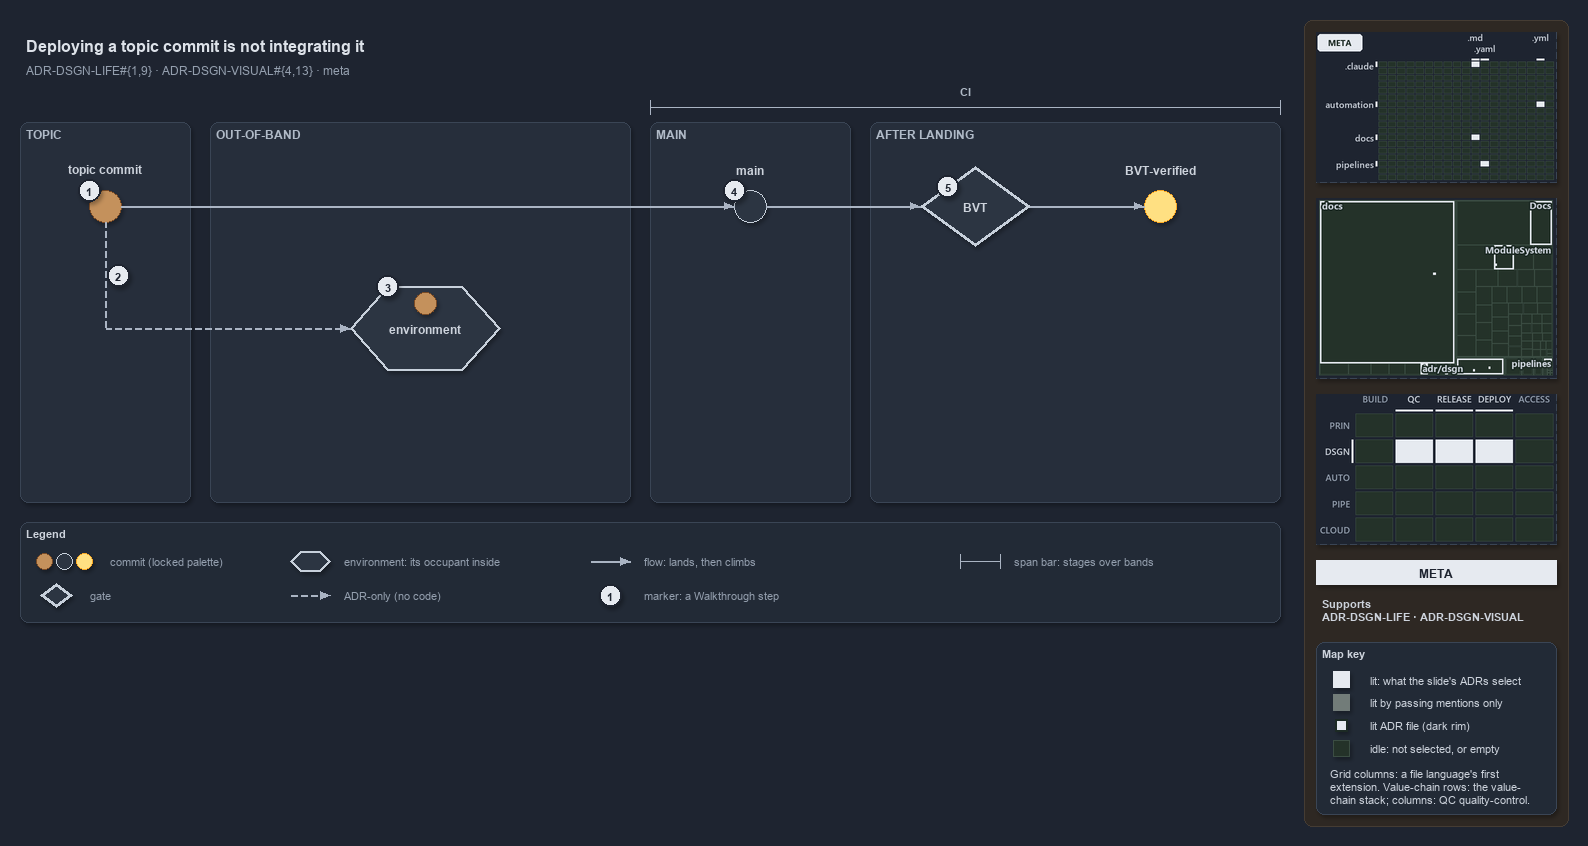

The diagram above was exported from draw.io. Its source (the exported page's mxGraphModel, read from the mxfile embedded in the PNG):
<mxGraphModel dx="1024" dy="768" grid="0" gridSize="10" guides="1" tooltips="1" connect="1" arrows="1" fold="1" page="1" pageScale="1" pageWidth="1572" pageHeight="630" background="#1E2430" math="0" shadow="1">
  <root>
    <mxCell id="0" />
    <mxCell id="1" parent="0" />
    <mxCell id="sidebar-bg" value="" style="rounded=1;arcSize=2;html=1;fillColor=#2E2823;strokeColor=#453C33;shadow=0;" vertex="1" parent="1">
      <mxGeometry x="1304" y="4" width="264" height="806" as="geometry" />
    </mxCell>
    <mxCell id="title" value="Deploying a topic commit is not integrating it" style="text;html=1;align=left;verticalAlign=middle;fontSize=16;fontStyle=1;fontColor=#DDE2E9;" vertex="1" parent="1">
      <mxGeometry x="20" y="14" width="1260" height="30" as="geometry" />
    </mxCell>
    <mxCell id="subtitle" value="ADR-DSGN-LIFE#{1,9} &amp;#183; ADR-DSGN-VISUAL#{4,13} &amp;#183; meta" style="text;html=1;align=left;verticalAlign=middle;fontSize=12;fontColor=#949FAE;" vertex="1" parent="1">
      <mxGeometry x="20" y="44" width="1240" height="20" as="geometry" />
    </mxCell>
    <mxCell id="band-topic" value="TOPIC" style="rounded=1;html=1;arcSize=3;fillColor=#262E3B;strokeColor=#3A4555;verticalAlign=top;align=left;spacingLeft=8;fontStyle=1;fontSize=12;fontColor=#B0BAC7;" vertex="1" parent="1">
      <mxGeometry x="20" y="106" width="170" height="380" as="geometry" />
    </mxCell>
    <mxCell id="band-oob" value="OUT-OF-BAND" style="rounded=1;html=1;arcSize=3;fillColor=#262E3B;strokeColor=#3A4555;verticalAlign=top;align=left;spacingLeft=8;fontStyle=1;fontSize=12;fontColor=#B0BAC7;" vertex="1" parent="1">
      <mxGeometry x="210" y="106" width="420" height="380" as="geometry" />
    </mxCell>
    <mxCell id="band-main" value="MAIN" style="rounded=1;html=1;arcSize=3;fillColor=#262E3B;strokeColor=#3A4555;verticalAlign=top;align=left;spacingLeft=8;fontStyle=1;fontSize=12;fontColor=#B0BAC7;" vertex="1" parent="1">
      <mxGeometry x="650" y="106" width="200" height="380" as="geometry" />
    </mxCell>
    <mxCell id="band-after" value="AFTER LANDING" style="rounded=1;html=1;arcSize=3;fillColor=#262E3B;strokeColor=#3A4555;verticalAlign=top;align=left;spacingLeft=8;fontStyle=1;fontSize=12;fontColor=#B0BAC7;" vertex="1" parent="1">
      <mxGeometry x="870" y="106" width="410" height="380" as="geometry" />
    </mxCell>
    <mxCell id="span-ci" value="" style="shape=crossbar;whiteSpace=wrap;html=1;rounded=1;fillColor=none;strokeColor=#AAB4C3;strokeWidth=1.5;" vertex="1" parent="1">
      <mxGeometry x="650" y="84" width="630" height="14" as="geometry" />
    </mxCell>
    <mxCell id="span-ci-label" value="CI" style="text;html=1;align=center;verticalAlign=middle;fontSize=11;fontStyle=1;fontColor=#B0BAC7;labelBackgroundColor=#262E3B;" vertex="1" parent="1">
      <mxGeometry x="935" y="66" width="60" height="16" as="geometry" />
    </mxCell>
    <mxCell id="c-topic" value="" style="ellipse;html=1;fillColor=#C4915C;strokeColor=#7A4B25;strokeWidth=1.5;fontStyle=1;fontSize=11;fontColor=#CDD3DC;" vertex="1" parent="1">
      <mxGeometry x="89" y="174" width="32" height="32" as="geometry" />
    </mxCell>
    <mxCell id="c-topic-name" value="topic commit" style="text;html=1;align=center;verticalAlign=middle;fontSize=12;fontStyle=1;fontColor=#CDD3DC;" vertex="1" parent="1">
      <mxGeometry x="25" y="144" width="160" height="18" as="geometry" />
    </mxCell>
    <mxCell id="c-main" value="" style="ellipse;html=1;fillColor=#2C3542;strokeColor=#C7D0DB;strokeWidth=1.5;fontStyle=1;fontSize=11;fontColor=#CDD3DC;" vertex="1" parent="1">
      <mxGeometry x="734" y="174" width="32" height="32" as="geometry" />
    </mxCell>
    <mxCell id="c-main-name" value="main" style="text;html=1;align=center;verticalAlign=middle;fontSize=12;fontStyle=1;fontColor=#CDD3DC;" vertex="1" parent="1">
      <mxGeometry x="670" y="144" width="160" height="18" as="geometry" />
    </mxCell>
    <mxCell id="edge-topic-main" value="" style="edgeStyle=orthogonalEdgeStyle;rounded=1;html=1;endArrow=block;strokeColor=#AAB4C3;fontColor=#CDD3DC;shadow=0;" edge="1" parent="1" source="c-topic" target="c-main">
      <mxGeometry relative="1" as="geometry" />
    </mxCell>
    <mxCell id="g-bvt" value="&lt;b&gt;BVT&lt;/b&gt;" style="rhombus;whiteSpace=wrap;html=1;fillColor=#2C3542;strokeColor=#C7D0DB;strokeWidth=3;fontSize=12;fontColor=#CDD3DC;" vertex="1" parent="1">
      <mxGeometry x="920" y="150" width="110" height="80" as="geometry" />
    </mxCell>
    <mxCell id="c-yellow" value="" style="ellipse;html=1;fillColor=#FFE082;strokeColor=#F9A825;strokeWidth=1.5;fontStyle=1;fontSize=11;fontColor=#CDD3DC;" vertex="1" parent="1">
      <mxGeometry x="1144" y="174" width="32" height="32" as="geometry" />
    </mxCell>
    <mxCell id="c-yellow-name" value="BVT-verified" style="text;html=1;align=center;verticalAlign=middle;fontSize=12;fontStyle=1;fontColor=#CDD3DC;" vertex="1" parent="1">
      <mxGeometry x="1080" y="144" width="160" height="18" as="geometry" />
    </mxCell>
    <mxCell id="edge-main-bvt" value="" style="edgeStyle=orthogonalEdgeStyle;rounded=1;html=1;endArrow=block;strokeColor=#AAB4C3;fontColor=#CDD3DC;shadow=0;" edge="1" parent="1" source="c-main" target="g-bvt">
      <mxGeometry relative="1" as="geometry" />
    </mxCell>
    <mxCell id="edge-bvt-yellow" value="" style="edgeStyle=orthogonalEdgeStyle;rounded=1;html=1;endArrow=block;strokeColor=#AAB4C3;fontColor=#CDD3DC;shadow=0;" edge="1" parent="1" source="g-bvt" target="c-yellow">
      <mxGeometry relative="1" as="geometry" />
    </mxCell>
    <mxCell id="port-topic-r2" value="" style="text;html=1;strokeColor=none;fillColor=none;" vertex="1" parent="1">
      <mxGeometry x="105" y="312" width="1" height="1" as="geometry" />
    </mxCell>
    <mxCell id="edge-topic-bus" value="" style="edgeStyle=orthogonalEdgeStyle;rounded=1;html=1;endArrow=block;strokeColor=#AAB4C3;endArrow=none;dashed=1;fontColor=#CDD3DC;shadow=0;" edge="1" parent="1" source="c-topic" target="port-topic-r2">
      <mxGeometry relative="1" as="geometry" />
    </mxCell>
    <mxCell id="e-env" value="&lt;b&gt;environment&lt;/b&gt;" style="shape=hexagon;perimeter=hexagonPerimeter2;whiteSpace=wrap;html=1;fillColor=#2C3542;strokeColor=#C7D0DB;strokeWidth=2;fontColor=#CDD3DC;fontSize=12;" vertex="1" parent="1">
      <mxGeometry x="350" y="270" width="150" height="84" as="geometry" />
    </mxCell>
    <mxCell id="c-occupant" value="" style="ellipse;html=1;fillColor=#C4915C;strokeColor=#7A4B25;strokeWidth=1.5;fontStyle=1;fontSize=11;fontColor=#CDD3DC;" vertex="1" parent="1">
      <mxGeometry x="414" y="276" width="22" height="22" as="geometry" />
    </mxCell>
    <mxCell id="edge-bus-env" value="" style="edgeStyle=orthogonalEdgeStyle;rounded=1;html=1;endArrow=block;strokeColor=#AAB4C3;dashed=1;fontColor=#CDD3DC;shadow=0;" edge="1" parent="1" source="port-topic-r2" target="e-env">
      <mxGeometry relative="1" as="geometry" />
    </mxCell>
    <mxCell id="mark-1" value="1" style="ellipse;html=1;fillColor=#E6EAF0;strokeColor=#1E2430;strokeWidth=2;fontColor=#1E2430;fontStyle=1;fontSize=11;" vertex="1" parent="1">
      <mxGeometry x="78" y="163" width="22" height="22" as="geometry" />
    </mxCell>
    <mxCell id="mark-2" value="2" style="ellipse;html=1;fillColor=#E6EAF0;strokeColor=#1E2430;strokeWidth=2;fontColor=#1E2430;fontStyle=1;fontSize=11;" vertex="1" parent="1">
      <mxGeometry x="107" y="248" width="22" height="22" as="geometry" />
    </mxCell>
    <mxCell id="mark-3" value="3" style="ellipse;html=1;fillColor=#E6EAF0;strokeColor=#1E2430;strokeWidth=2;fontColor=#1E2430;fontStyle=1;fontSize=11;" vertex="1" parent="1">
      <mxGeometry x="376.5" y="259" width="22" height="22" as="geometry" />
    </mxCell>
    <mxCell id="mark-4" value="4" style="ellipse;html=1;fillColor=#E6EAF0;strokeColor=#1E2430;strokeWidth=2;fontColor=#1E2430;fontStyle=1;fontSize=11;" vertex="1" parent="1">
      <mxGeometry x="723" y="163" width="22" height="22" as="geometry" />
    </mxCell>
    <mxCell id="mark-5" value="5" style="ellipse;html=1;fillColor=#E6EAF0;strokeColor=#1E2430;strokeWidth=2;fontColor=#1E2430;fontStyle=1;fontSize=11;" vertex="1" parent="1">
      <mxGeometry x="936.5" y="159" width="22" height="22" as="geometry" />
    </mxCell>
    <mxCell id="legend" value="&lt;b&gt;Legend&lt;/b&gt;" style="rounded=1;whiteSpace=wrap;html=1;arcSize=6;fillColor=#222A36;strokeColor=#3A4555;align=left;verticalAlign=top;spacing=8;fontSize=11;fontColor=#CDD3DC;" vertex="1" parent="1">
      <mxGeometry x="20" y="506" width="1260" height="100" as="geometry" />
    </mxCell>
    <mxCell id="legend-0-brown" value="" style="ellipse;html=1;fillColor=#C4915C;strokeColor=#7A4B25;strokeWidth=1.5;fontColor=#CDD3DC;" vertex="1" parent="1">
      <mxGeometry x="36" y="537" width="16" height="16" as="geometry" />
    </mxCell>
    <mxCell id="legend-0-grey" value="" style="ellipse;html=1;fillColor=#2C3542;strokeColor=#C7D0DB;strokeWidth=1.5;fontColor=#CDD3DC;" vertex="1" parent="1">
      <mxGeometry x="56" y="537" width="16" height="16" as="geometry" />
    </mxCell>
    <mxCell id="legend-0-yellow" value="" style="ellipse;html=1;fillColor=#FFE082;strokeColor=#F9A825;strokeWidth=1.5;fontColor=#CDD3DC;" vertex="1" parent="1">
      <mxGeometry x="76" y="537" width="16" height="16" as="geometry" />
    </mxCell>
    <mxCell id="legend-0-text" value="commit (locked palette)" style="text;html=1;align=left;verticalAlign=middle;fontSize=11;fontColor=#949FAE;" vertex="1" parent="1">
      <mxGeometry x="104" y="535" width="290" height="20" as="geometry" />
    </mxCell>
    <mxCell id="legend-1" value="" style="rhombus;whiteSpace=wrap;html=1;fillColor=#2C3542;strokeColor=#C7D0DB;strokeWidth=3;fontSize=12;fontColor=#CDD3DC;" vertex="1" parent="1">
      <mxGeometry x="40" y="567" width="32" height="24" as="geometry" />
    </mxCell>
    <mxCell id="legend-1-text" value="gate" style="text;html=1;align=left;verticalAlign=middle;fontSize=11;fontColor=#949FAE;" vertex="1" parent="1">
      <mxGeometry x="84" y="569" width="290" height="20" as="geometry" />
    </mxCell>
    <mxCell id="legend-2" value="" style="shape=hexagon;perimeter=hexagonPerimeter2;whiteSpace=wrap;html=1;fillColor=#2C3542;strokeColor=#C7D0DB;strokeWidth=2;fontColor=#CDD3DC;fontSize=12;" vertex="1" parent="1">
      <mxGeometry x="290" y="535" width="40" height="20" as="geometry" />
    </mxCell>
    <mxCell id="legend-2-text" value="environment: its occupant inside" style="text;html=1;align=left;verticalAlign=middle;fontSize=11;fontColor=#949FAE;" vertex="1" parent="1">
      <mxGeometry x="338" y="535" width="290" height="20" as="geometry" />
    </mxCell>
    <mxCell id="legend-3-a" value="" style="text;html=1;strokeColor=none;fillColor=none;" vertex="1" parent="1">
      <mxGeometry x="290" y="579" width="1" height="1" as="geometry" />
    </mxCell>
    <mxCell id="legend-3-b" value="" style="text;html=1;strokeColor=none;fillColor=none;" vertex="1" parent="1">
      <mxGeometry x="330" y="579" width="1" height="1" as="geometry" />
    </mxCell>
    <mxCell id="legend-3-edge" value="" style="edgeStyle=orthogonalEdgeStyle;rounded=1;html=1;endArrow=block;strokeColor=#AAB4C3;dashed=1;fontColor=#CDD3DC;shadow=0;" edge="1" parent="1" source="legend-3-a" target="legend-3-b">
      <mxGeometry relative="1" as="geometry" />
    </mxCell>
    <mxCell id="legend-3-text" value="ADR-only (no code)" style="text;html=1;align=left;verticalAlign=middle;fontSize=11;fontColor=#949FAE;" vertex="1" parent="1">
      <mxGeometry x="338" y="569" width="290" height="20" as="geometry" />
    </mxCell>
    <mxCell id="legend-4-a" value="" style="text;html=1;strokeColor=none;fillColor=none;" vertex="1" parent="1">
      <mxGeometry x="590" y="545" width="1" height="1" as="geometry" />
    </mxCell>
    <mxCell id="legend-4-b" value="" style="text;html=1;strokeColor=none;fillColor=none;" vertex="1" parent="1">
      <mxGeometry x="630" y="545" width="1" height="1" as="geometry" />
    </mxCell>
    <mxCell id="legend-4-edge" value="" style="edgeStyle=orthogonalEdgeStyle;rounded=1;html=1;endArrow=block;strokeColor=#AAB4C3;fontColor=#CDD3DC;shadow=0;" edge="1" parent="1" source="legend-4-a" target="legend-4-b">
      <mxGeometry relative="1" as="geometry" />
    </mxCell>
    <mxCell id="legend-4-text" value="flow: lands, then climbs" style="text;html=1;align=left;verticalAlign=middle;fontSize=11;fontColor=#949FAE;" vertex="1" parent="1">
      <mxGeometry x="638" y="535" width="290" height="20" as="geometry" />
    </mxCell>
    <mxCell id="legend-5" value="1" style="ellipse;html=1;fillColor=#E6EAF0;strokeColor=#1E2430;strokeWidth=2;fontColor=#1E2430;fontStyle=1;fontSize=11;" vertex="1" parent="1">
      <mxGeometry x="599" y="568" width="22" height="22" as="geometry" />
    </mxCell>
    <mxCell id="legend-5-text" value="marker: a Walkthrough step" style="text;html=1;align=left;verticalAlign=middle;fontSize=11;fontColor=#949FAE;" vertex="1" parent="1">
      <mxGeometry x="638" y="569" width="290" height="20" as="geometry" />
    </mxCell>
    <mxCell id="legend-6" value="" style="shape=crossbar;whiteSpace=wrap;html=1;rounded=1;fillColor=none;strokeColor=#AAB4C3;strokeWidth=1.5;" vertex="1" parent="1">
      <mxGeometry x="960" y="538" width="40" height="14" as="geometry" />
    </mxCell>
    <mxCell id="legend-6-text" value="span bar: stages over bands" style="text;html=1;align=left;verticalAlign=middle;fontSize=11;fontColor=#949FAE;" vertex="1" parent="1">
      <mxGeometry x="1008" y="535" width="290" height="20" as="geometry" />
    </mxCell>
    <mxCell id="minimap-grid" value="" style="shape=image;html=1;imageAspect=0;aspect=fixed;verticalLabelPosition=bottom;strokeColor=#3A4555;dashed=1;fillColor=#222A36;image=data:image/png,(base64 omitted: 10648 chars);" vertex="1" parent="1">
      <mxGeometry x="1316" y="16" width="240" height="150" as="geometry" />
    </mxCell>
    <mxCell id="minimap-tree" value="" style="shape=image;html=1;imageAspect=0;aspect=fixed;verticalLabelPosition=bottom;strokeColor=#3A4555;dashed=1;fillColor=#222A36;image=data:image/png,(base64 omitted: 15044 chars);" vertex="1" parent="1">
      <mxGeometry x="1316" y="182" width="240" height="180" as="geometry" />
    </mxCell>
    <mxCell id="minimap-chain" value="" style="shape=image;html=1;imageAspect=0;aspect=fixed;verticalLabelPosition=bottom;strokeColor=#3A4555;dashed=1;fillColor=#222A36;image=data:image/png,(base64 omitted: 13568 chars);" vertex="1" parent="1">
      <mxGeometry x="1316" y="378" width="240" height="150" as="geometry" />
    </mxCell>
    <mxCell id="lens-badge" value="META" style="rounded=0;whiteSpace=wrap;html=1;align=center;verticalAlign=middle;fontSize=12;fontStyle=1;fontColor=#1E2430;fillColor=#E6EAF0;strokeColor=none;" vertex="1" parent="1">
      <mxGeometry x="1316" y="544" width="240" height="24" as="geometry" />
    </mxCell>
    <mxCell id="supports" value="&lt;b&gt;Supports&lt;/b&gt;&lt;br&gt;ADR-DSGN-LIFE &amp;#183; ADR-DSGN-VISUAL" style="text;html=1;whiteSpace=wrap;align=left;verticalAlign=top;fontSize=11;fontColor=#CDD3DC;" vertex="1" parent="1">
      <mxGeometry x="1316" y="576" width="240" height="38" as="geometry" />
    </mxCell>
    <mxCell id="mapkey" value="&lt;b&gt;Map key&lt;/b&gt;" style="rounded=1;arcSize=6;whiteSpace=wrap;html=1;align=left;verticalAlign=top;fontSize=11;fontColor=#CDD3DC;fillColor=#222A36;strokeColor=#3A4555;spacingLeft=8;spacingTop=2;" vertex="1" parent="1">
      <mxGeometry x="1316" y="626" width="240" height="172" as="geometry" />
    </mxCell>
    <mxCell id="mapkey-lit" value="" style="rounded=0;html=1;fillColor=#E6EAF0;strokeColor=#E6EAF0;" vertex="1" parent="1">
      <mxGeometry x="1333.0" y="655.0" width="16" height="16" as="geometry" />
    </mxCell>
    <mxCell id="mapkey-lit-text" value="lit: what the slide's ADRs select" style="text;html=1;align=left;verticalAlign=middle;fontSize=11;fontColor=#CDD3DC;" vertex="1" parent="1">
      <mxGeometry x="1364" y="653" width="184" height="20" as="geometry" />
    </mxCell>
    <mxCell id="mapkey-touched" value="" style="rounded=0;html=1;fillColor=#727C79;strokeColor=#727C79;" vertex="1" parent="1">
      <mxGeometry x="1333.0" y="678.0" width="16" height="16" as="geometry" />
    </mxCell>
    <mxCell id="mapkey-touched-text" value="lit by passing mentions only" style="text;html=1;align=left;verticalAlign=middle;fontSize=11;fontColor=#CDD3DC;" vertex="1" parent="1">
      <mxGeometry x="1364" y="676" width="184" height="20" as="geometry" />
    </mxCell>
    <mxCell id="mapkey-adr" value="" style="rounded=0;html=1;fillColor=#E6EAF0;strokeColor=#1C2A24;strokeWidth=2;" vertex="1" parent="1">
      <mxGeometry x="1335.0" y="703.0" width="12" height="12" as="geometry" />
    </mxCell>
    <mxCell id="mapkey-adr-text" value="lit ADR file (dark rim)" style="text;html=1;align=left;verticalAlign=middle;fontSize=11;fontColor=#CDD3DC;" vertex="1" parent="1">
      <mxGeometry x="1364" y="699" width="184" height="20" as="geometry" />
    </mxCell>
    <mxCell id="mapkey-idle" value="" style="rounded=0;html=1;fillColor=#243229;strokeColor=#3B4D43;" vertex="1" parent="1">
      <mxGeometry x="1333.0" y="724.0" width="16" height="16" as="geometry" />
    </mxCell>
    <mxCell id="mapkey-idle-text" value="idle: not selected, or empty" style="text;html=1;align=left;verticalAlign=middle;fontSize=11;fontColor=#CDD3DC;" vertex="1" parent="1">
      <mxGeometry x="1364" y="722" width="184" height="20" as="geometry" />
    </mxCell>
    <mxCell id="mapkey-codes" value="Grid columns: a file language's first&lt;br&gt;extension. Value-chain rows: the value-&lt;br&gt;chain stack; columns: QC quality-control." style="text;html=1;align=left;verticalAlign=top;whiteSpace=wrap;fontSize=11;fontColor=#CDD3DC;" vertex="1" parent="1">
      <mxGeometry x="1324" y="746" width="224" height="46" as="geometry" />
    </mxCell>
  </root>
</mxGraphModel>